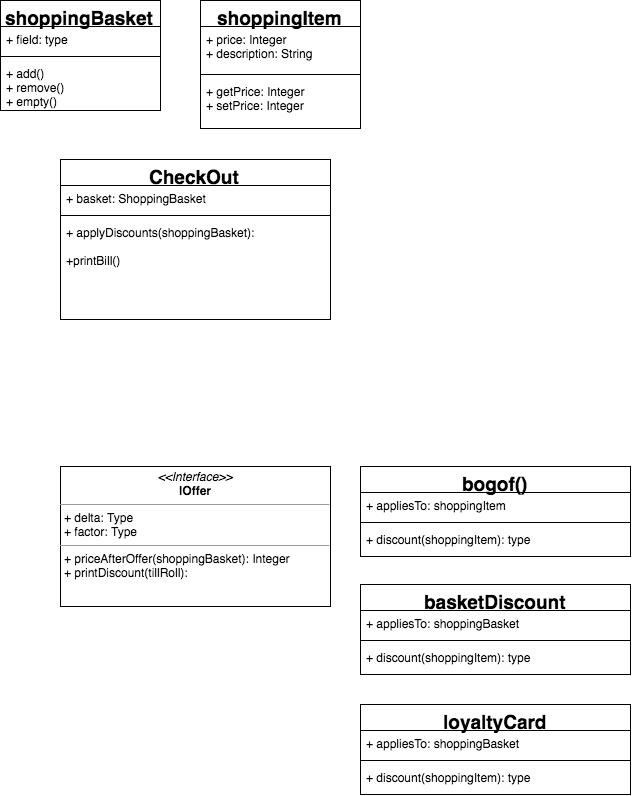

The diagram above was exported from draw.io. Its source (the exported page's mxGraphModel, read from the mxfile embedded in the PNG):
<mxGraphModel dx="856" dy="814" grid="1" gridSize="10" guides="1" tooltips="1" connect="1" arrows="1" fold="1" page="1" pageScale="1" pageWidth="826" pageHeight="1169" background="#ffffff" math="0" shadow="0">
  <root>
    <mxCell id="0" />
    <mxCell id="1" parent="0" />
    <mxCell id="2" value="shoppingBasket" style="swimlane;html=1;fontStyle=1;align=center;verticalAlign=top;childLayout=stackLayout;horizontal=1;startSize=26;horizontalStack=0;resizeParent=1;resizeLast=0;collapsible=1;marginBottom=0;swimlaneFillColor=#ffffff;shadow=0;glass=0;comic=0;strokeColor=#000000;gradientColor=none;fontSize=19;" vertex="1" parent="1">
      <mxGeometry x="110" y="46" width="160" height="110" as="geometry" />
    </mxCell>
    <mxCell id="3" value="+ field: type" style="text;html=1;strokeColor=none;fillColor=none;align=left;verticalAlign=top;spacingLeft=4;spacingRight=4;whiteSpace=wrap;overflow=hidden;rotatable=0;points=[[0,0.5],[1,0.5]];portConstraint=eastwest;" vertex="1" parent="2">
      <mxGeometry y="26" width="160" height="26" as="geometry" />
    </mxCell>
    <mxCell id="4" value="" style="line;html=1;strokeWidth=1;fillColor=none;align=left;verticalAlign=middle;spacingTop=-1;spacingLeft=3;spacingRight=3;rotatable=0;labelPosition=right;points=[];portConstraint=eastwest;" vertex="1" parent="2">
      <mxGeometry y="52" width="160" height="8" as="geometry" />
    </mxCell>
    <mxCell id="5" value="+ add()&lt;div&gt;+ remove()&lt;/div&gt;&lt;div&gt;+ empty()&lt;/div&gt;" style="text;html=1;strokeColor=none;fillColor=none;align=left;verticalAlign=top;spacingLeft=4;spacingRight=4;whiteSpace=wrap;overflow=hidden;rotatable=0;points=[[0,0.5],[1,0.5]];portConstraint=eastwest;" vertex="1" parent="2">
      <mxGeometry y="60" width="160" height="50" as="geometry" />
    </mxCell>
    <mxCell id="6" value="shoppingItem" style="swimlane;html=1;fontStyle=1;align=center;verticalAlign=top;childLayout=stackLayout;horizontal=1;startSize=26;horizontalStack=0;resizeParent=1;resizeLast=0;collapsible=1;marginBottom=0;swimlaneFillColor=#ffffff;shadow=0;glass=0;comic=0;strokeColor=#000000;gradientColor=none;fontSize=19;" vertex="1" parent="1">
      <mxGeometry x="310" y="46" width="160" height="128" as="geometry" />
    </mxCell>
    <mxCell id="7" value="+ price: Integer&lt;div&gt;+ description: String&lt;/div&gt;" style="text;html=1;strokeColor=none;fillColor=none;align=left;verticalAlign=top;spacingLeft=4;spacingRight=4;whiteSpace=wrap;overflow=hidden;rotatable=0;points=[[0,0.5],[1,0.5]];portConstraint=eastwest;" vertex="1" parent="6">
      <mxGeometry y="26" width="160" height="44" as="geometry" />
    </mxCell>
    <mxCell id="8" value="" style="line;html=1;strokeWidth=1;fillColor=none;align=left;verticalAlign=middle;spacingTop=-1;spacingLeft=3;spacingRight=3;rotatable=0;labelPosition=right;points=[];portConstraint=eastwest;" vertex="1" parent="6">
      <mxGeometry y="70" width="160" height="8" as="geometry" />
    </mxCell>
    <mxCell id="9" value="+ getPrice: Integer&lt;div&gt;+ setPrice: Integer&lt;/div&gt;" style="text;html=1;strokeColor=none;fillColor=none;align=left;verticalAlign=top;spacingLeft=4;spacingRight=4;whiteSpace=wrap;overflow=hidden;rotatable=0;points=[[0,0.5],[1,0.5]];portConstraint=eastwest;" vertex="1" parent="6">
      <mxGeometry y="78" width="160" height="50" as="geometry" />
    </mxCell>
    <mxCell id="10" value="CheckOut" style="swimlane;html=1;fontStyle=1;align=center;verticalAlign=top;childLayout=stackLayout;horizontal=1;startSize=26;horizontalStack=0;resizeParent=1;resizeLast=0;collapsible=1;marginBottom=0;swimlaneFillColor=#ffffff;shadow=0;glass=0;comic=0;strokeColor=#000000;gradientColor=none;fontSize=19;" vertex="1" parent="1">
      <mxGeometry x="170" y="205" width="270" height="160" as="geometry" />
    </mxCell>
    <mxCell id="11" value="+ basket: ShoppingBasket" style="text;html=1;strokeColor=none;fillColor=none;align=left;verticalAlign=top;spacingLeft=4;spacingRight=4;whiteSpace=wrap;overflow=hidden;rotatable=0;points=[[0,0.5],[1,0.5]];portConstraint=eastwest;" vertex="1" parent="10">
      <mxGeometry y="26" width="270" height="26" as="geometry" />
    </mxCell>
    <mxCell id="12" value="" style="line;html=1;strokeWidth=1;fillColor=none;align=left;verticalAlign=middle;spacingTop=-1;spacingLeft=3;spacingRight=3;rotatable=0;labelPosition=right;points=[];portConstraint=eastwest;" vertex="1" parent="10">
      <mxGeometry y="52" width="270" height="8" as="geometry" />
    </mxCell>
    <mxCell id="13" value="+ applyDiscounts(shoppingBasket):&amp;nbsp;&lt;div&gt;&lt;br&gt;&lt;/div&gt;&lt;div&gt;+printBill()&lt;/div&gt;" style="text;html=1;strokeColor=none;fillColor=none;align=left;verticalAlign=top;spacingLeft=4;spacingRight=4;whiteSpace=wrap;overflow=hidden;rotatable=0;points=[[0,0.5],[1,0.5]];portConstraint=eastwest;" vertex="1" parent="10">
      <mxGeometry y="60" width="270" height="70" as="geometry" />
    </mxCell>
    <mxCell id="14" value="bogof()" style="swimlane;html=1;fontStyle=1;align=center;verticalAlign=top;childLayout=stackLayout;horizontal=1;startSize=26;horizontalStack=0;resizeParent=1;resizeLast=0;collapsible=1;marginBottom=0;swimlaneFillColor=#ffffff;shadow=0;glass=0;comic=0;strokeColor=#000000;gradientColor=none;fontSize=19;" vertex="1" parent="1">
      <mxGeometry x="470" y="512" width="270" height="90" as="geometry" />
    </mxCell>
    <mxCell id="15" value="+ appliesTo: shoppingItem" style="text;html=1;strokeColor=none;fillColor=none;align=left;verticalAlign=top;spacingLeft=4;spacingRight=4;whiteSpace=wrap;overflow=hidden;rotatable=0;points=[[0,0.5],[1,0.5]];portConstraint=eastwest;" vertex="1" parent="14">
      <mxGeometry y="26" width="270" height="26" as="geometry" />
    </mxCell>
    <mxCell id="16" value="" style="line;html=1;strokeWidth=1;fillColor=none;align=left;verticalAlign=middle;spacingTop=-1;spacingLeft=3;spacingRight=3;rotatable=0;labelPosition=right;points=[];portConstraint=eastwest;" vertex="1" parent="14">
      <mxGeometry y="52" width="270" height="8" as="geometry" />
    </mxCell>
    <mxCell id="17" value="+ discount(shoppingItem): type" style="text;html=1;strokeColor=none;fillColor=none;align=left;verticalAlign=top;spacingLeft=4;spacingRight=4;whiteSpace=wrap;overflow=hidden;rotatable=0;points=[[0,0.5],[1,0.5]];portConstraint=eastwest;" vertex="1" parent="14">
      <mxGeometry y="60" width="270" height="26" as="geometry" />
    </mxCell>
    <mxCell id="18" value="&lt;p style=&quot;margin: 0px ; margin-top: 4px ; text-align: center&quot;&gt;&lt;i&gt;&amp;lt;&amp;lt;Interface&amp;gt;&amp;gt;&lt;/i&gt;&lt;br&gt;&lt;b&gt;IOffer&lt;/b&gt;&lt;/p&gt;&lt;hr size=&quot;1&quot;&gt;&lt;p style=&quot;margin: 0px ; margin-left: 4px&quot;&gt;+ delta: Type&lt;br&gt;+ factor: Type&lt;/p&gt;&lt;hr size=&quot;1&quot;&gt;&lt;p style=&quot;margin: 0px ; margin-left: 4px&quot;&gt;+ priceAfterOffer(shoppingBasket): Integer&lt;br&gt;+ printDiscount(tillRoll):&amp;nbsp;&lt;/p&gt;" style="verticalAlign=top;align=left;overflow=fill;fontSize=12;fontFamily=Helvetica;html=1;shadow=0;glass=0;comic=0;strokeColor=#000000;gradientColor=none;" vertex="1" parent="1">
      <mxGeometry x="170" y="512" width="270" height="140" as="geometry" />
    </mxCell>
    <mxCell id="23" value="basketDiscount" style="swimlane;html=1;fontStyle=1;align=center;verticalAlign=top;childLayout=stackLayout;horizontal=1;startSize=26;horizontalStack=0;resizeParent=1;resizeLast=0;collapsible=1;marginBottom=0;swimlaneFillColor=#ffffff;shadow=0;glass=0;comic=0;strokeColor=#000000;gradientColor=none;fontSize=19;" vertex="1" parent="1">
      <mxGeometry x="470" y="630" width="270" height="90" as="geometry" />
    </mxCell>
    <mxCell id="24" value="+ appliesTo: shoppingBasket" style="text;html=1;strokeColor=none;fillColor=none;align=left;verticalAlign=top;spacingLeft=4;spacingRight=4;whiteSpace=wrap;overflow=hidden;rotatable=0;points=[[0,0.5],[1,0.5]];portConstraint=eastwest;" vertex="1" parent="23">
      <mxGeometry y="26" width="270" height="26" as="geometry" />
    </mxCell>
    <mxCell id="25" value="" style="line;html=1;strokeWidth=1;fillColor=none;align=left;verticalAlign=middle;spacingTop=-1;spacingLeft=3;spacingRight=3;rotatable=0;labelPosition=right;points=[];portConstraint=eastwest;" vertex="1" parent="23">
      <mxGeometry y="52" width="270" height="8" as="geometry" />
    </mxCell>
    <mxCell id="26" value="+ discount(shoppingItem): type" style="text;html=1;strokeColor=none;fillColor=none;align=left;verticalAlign=top;spacingLeft=4;spacingRight=4;whiteSpace=wrap;overflow=hidden;rotatable=0;points=[[0,0.5],[1,0.5]];portConstraint=eastwest;" vertex="1" parent="23">
      <mxGeometry y="60" width="270" height="26" as="geometry" />
    </mxCell>
    <mxCell id="27" value="loyaltyCard" style="swimlane;html=1;fontStyle=1;align=center;verticalAlign=top;childLayout=stackLayout;horizontal=1;startSize=26;horizontalStack=0;resizeParent=1;resizeLast=0;collapsible=1;marginBottom=0;swimlaneFillColor=#ffffff;shadow=0;glass=0;comic=0;strokeColor=#000000;gradientColor=none;fontSize=19;" vertex="1" parent="1">
      <mxGeometry x="470" y="750" width="270" height="90" as="geometry" />
    </mxCell>
    <mxCell id="28" value="+ appliesTo: shoppingBasket" style="text;html=1;strokeColor=none;fillColor=none;align=left;verticalAlign=top;spacingLeft=4;spacingRight=4;whiteSpace=wrap;overflow=hidden;rotatable=0;points=[[0,0.5],[1,0.5]];portConstraint=eastwest;" vertex="1" parent="27">
      <mxGeometry y="26" width="270" height="26" as="geometry" />
    </mxCell>
    <mxCell id="29" value="" style="line;html=1;strokeWidth=1;fillColor=none;align=left;verticalAlign=middle;spacingTop=-1;spacingLeft=3;spacingRight=3;rotatable=0;labelPosition=right;points=[];portConstraint=eastwest;" vertex="1" parent="27">
      <mxGeometry y="52" width="270" height="8" as="geometry" />
    </mxCell>
    <mxCell id="30" value="+ discount(shoppingItem): type" style="text;html=1;strokeColor=none;fillColor=none;align=left;verticalAlign=top;spacingLeft=4;spacingRight=4;whiteSpace=wrap;overflow=hidden;rotatable=0;points=[[0,0.5],[1,0.5]];portConstraint=eastwest;" vertex="1" parent="27">
      <mxGeometry y="60" width="270" height="26" as="geometry" />
    </mxCell>
  </root>
</mxGraphModel>